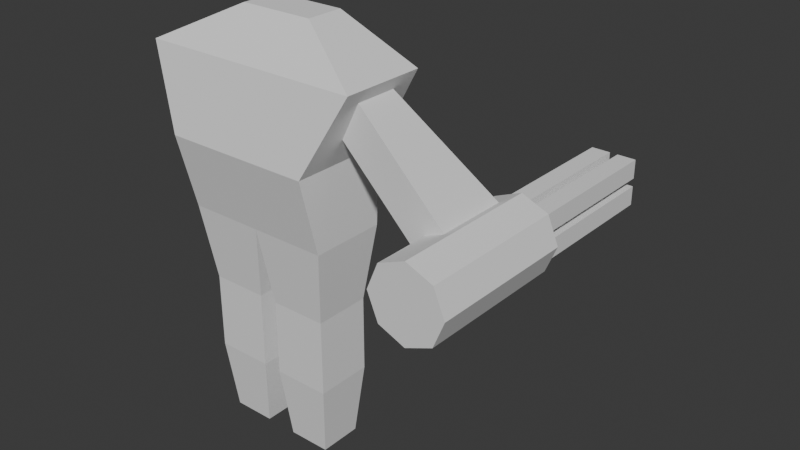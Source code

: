 # Source: minigunner_a.blend  (saved by Blender 4.2.66; exported with 4.5.12 LTS)
import bpy
from mathutils import Matrix  # noqa: F401  (used for matrix-valued properties, if any)

bpy.ops.wm.read_factory_settings(use_empty=True)
scene = bpy.context.scene
scene.name = 'Scene'

# ---- materials (node trees are filled in below, after node groups)
mat_material = bpy.data.materials.new('Material')
mat_material.alpha_threshold = 0.0
mat_material.use_transparent_shadow = False
mat_material.roughness = 0.5
mat_material.line_color = (0.0, 0.0, 0.0, 1.0)

# ---- material node trees
mat_material.use_nodes = True; mat_material.node_tree.nodes.clear()
_N = mat_material.node_tree.nodes; _L = mat_material.node_tree.links
n0 = _N.new('ShaderNodeOutputMaterial'); n0.name = 'Material Output'; n0.location = (300, 300)
n1 = _N.new('ShaderNodeBsdfPrincipled'); n1.name = 'Principled BSDF'; n1.location = (10, 300)
n1.inputs[3].default_value = 1.45
_L.new(n1.outputs[0], n0.inputs[0])
n0.is_active_output = True

# ---- world
world_world = bpy.data.worlds.new('World'); scene.world = world_world
world_world.use_nodes = True; world_world.node_tree.nodes.clear()
_N = world_world.node_tree.nodes; _L = world_world.node_tree.links
n0 = _N.new('ShaderNodeOutputWorld'); n0.name = 'World Output'; n0.location = (300, 300)
n1 = _N.new('ShaderNodeBackground'); n1.name = 'Background'; n1.location = (10, 300)
n1.inputs[0].default_value = (0.05088, 0.05088, 0.05088, 1.0)
_L.new(n1.outputs[0], n0.inputs[0])
n0.is_active_output = True
world_world.color = (0.05088, 0.05088, 0.05088)
world_world.sun_shadow_jitter_overblur = 0.0

# ---- meshes
me_cube = bpy.data.meshes.new('Cube')
me_cube.from_pydata([(3.5, 1.5, 0.5), (3.5, 1.5, -0.5), (3.5, -0.5, 0.5), (3.5, -0.5, -0.5), (-0.5, 0.5, 0.5), (-0.5, 0.5, -0.5), (-0.5, -0.5, 0.5), (-0.5, -0.5, -0.5)], [], [(0, 4, 6, 2), (3, 2, 6, 7), (7, 6, 4, 5), (5, 1, 3, 7), (1, 0, 2, 3), (5, 4, 0, 1)])
_uv = me_cube.uv_layers.new(name='UVMap')
_uv.uv.foreach_set('vector', [0.625, 0.5, 0.875, 0.5, 0.875, 0.75, 0.625, 0.75, 0.375, 0.75, 0.625, 0.75, 0.625, 1.0, 0.375, 1.0, 0.375, 0.0, 0.625, 0.0, 0.625, 0.25, 0.375, 0.25, 0.125, 0.5, 0.375, 0.5, 0.375, 0.75, 0.125, 0.75, 0.375, 0.5, 0.625, 0.5, 0.625, 0.75, 0.375, 0.75, 0.375, 0.25, 0.625, 0.25, 0.625, 0.5, 0.375, 0.5])
me_cube.materials.append(mat_material)
me_cube.use_mirror_vertex_groups = False
me_cube.update()
me_cylinder = bpy.data.meshes.new('Cylinder')
me_cylinder.from_pydata([(0.0, 1.0, -2.0), (0.0, 1.0, 2.0), (0.7071, 0.7071, -2.0), (0.7071, 0.7071, 2.0), (1.0, 0.0, -2.0), (1.0, 0.0, 2.0), (0.7071, -0.7071, -2.0), (0.7071, -0.7071, 2.0), (0.0, -1.0, -2.0), (0.0, -1.0, 2.0), (-0.7071, -0.7071, -2.0), (-0.7071, -0.7071, 2.0), (-1.0, 0.0, -2.0), (-1.0, 0.0, 2.0), (-0.7071, 0.7071, -2.0), (-0.7071, 0.7071, 2.0)], [], [(0, 1, 3, 2), (2, 3, 5, 4), (4, 5, 7, 6), (6, 7, 9, 8), (8, 9, 11, 10), (10, 11, 13, 12), (3, 1, 15, 13, 11, 9, 7, 5), (12, 13, 15, 14), (14, 15, 1, 0), (0, 2, 4, 6, 8, 10, 12, 14)])
_uv = me_cylinder.uv_layers.new(name='UVMap')
_uv.uv.foreach_set('vector', [1.0, 0.5, 1.0, 1.0, 0.875, 1.0, 0.875, 0.5, 0.875, 0.5, 0.875, 1.0, 0.75, 1.0, 0.75, 0.5, 0.75, 0.5, 0.75, 1.0, 0.625, 1.0, 0.625, 0.5, 0.625, 0.5, 0.625, 1.0, 0.5, 1.0, 0.5, 0.5, 0.5, 0.5, 0.5, 1.0, 0.375, 1.0, 0.375, 0.5, 0.375, 0.5, 0.375, 1.0, 0.25, 1.0, 0.25, 0.5, 0.4197, 0.4197, 0.25, 0.49, 0.08029, 0.4197, 0.01, 0.25, 0.08029, 0.08029, 0.25, 0.01, 0.4197, 0.08029, 0.49, 0.25, 0.25, 0.5, 0.25, 1.0, 0.125, 1.0, 0.125, 0.5, 0.125, 0.5, 0.125, 1.0, 0.0, 1.0, 0.0, 0.5, 0.75, 0.49, 0.9197, 0.4197, 0.99, 0.25, 0.9197, 0.08029, 0.75, 0.01, 0.5803, 0.08029, 0.51, 0.25, 0.5803, 0.4197])
me_cylinder.update()
me_cylinder_001 = bpy.data.meshes.new('Cylinder.001')
me_cylinder_001.from_pydata([(0.0, 0.35, -2.0), (0.0, 0.35, 2.0), (0.35, 0.0, -2.0), (0.35, 0.0, 2.0), (0.0, -0.35, -2.0), (0.0, -0.35, 2.0), (-0.35, 0.0, -2.0), (-0.35, 0.0, 2.0)], [], [(0, 1, 3, 2), (2, 3, 5, 4), (3, 1, 7, 5), (4, 5, 7, 6), (6, 7, 1, 0), (0, 2, 4, 6)])
_uv = me_cylinder_001.uv_layers.new(name='UVMap')
_uv.uv.foreach_set('vector', [1.0, 0.5, 1.0, 1.0, 0.75, 1.0, 0.75, 0.5, 0.75, 0.5, 0.75, 1.0, 0.5, 1.0, 0.5, 0.5, 0.49, 0.25, 0.25, 0.49, 0.01, 0.25, 0.25, 0.01, 0.5, 0.5, 0.5, 1.0, 0.25, 1.0, 0.25, 0.5, 0.25, 0.5, 0.25, 1.0, 0.0, 1.0, 0.0, 0.5, 0.75, 0.49, 0.99, 0.25, 0.75, 0.01, 0.51, 0.25])
me_cylinder_001.update()
me_cylinder_002 = bpy.data.meshes.new('Cylinder.002')
me_cylinder_002.from_pydata([(0.0, 0.35, -2.0), (0.0, 0.35, 2.0), (0.35, 0.0, -2.0), (0.35, 0.0, 2.0), (0.0, -0.35, -2.0), (0.0, -0.35, 2.0), (-0.35, 0.0, -2.0), (-0.35, 0.0, 2.0)], [], [(0, 1, 3, 2), (2, 3, 5, 4), (3, 1, 7, 5), (4, 5, 7, 6), (6, 7, 1, 0), (0, 2, 4, 6)])
_uv = me_cylinder_002.uv_layers.new(name='UVMap')
_uv.uv.foreach_set('vector', [1.0, 0.5, 1.0, 1.0, 0.75, 1.0, 0.75, 0.5, 0.75, 0.5, 0.75, 1.0, 0.5, 1.0, 0.5, 0.5, 0.49, 0.25, 0.25, 0.49, 0.01, 0.25, 0.25, 0.01, 0.5, 0.5, 0.5, 1.0, 0.25, 1.0, 0.25, 0.5, 0.25, 0.5, 0.25, 1.0, 0.0, 1.0, 0.0, 0.5, 0.75, 0.49, 0.99, 0.25, 0.75, 0.01, 0.51, 0.25])
me_cylinder_002.update()
me_cylinder_003 = bpy.data.meshes.new('Cylinder.003')
me_cylinder_003.from_pydata([(0.0, 0.35, -2.0), (0.0, 0.35, 2.0), (0.35, 0.0, -2.0), (0.35, 0.0, 2.0), (0.0, -0.35, -2.0), (0.0, -0.35, 2.0), (-0.35, 0.0, -2.0), (-0.35, 0.0, 2.0)], [], [(0, 1, 3, 2), (2, 3, 5, 4), (3, 1, 7, 5), (4, 5, 7, 6), (6, 7, 1, 0), (0, 2, 4, 6)])
_uv = me_cylinder_003.uv_layers.new(name='UVMap')
_uv.uv.foreach_set('vector', [1.0, 0.5, 1.0, 1.0, 0.75, 1.0, 0.75, 0.5, 0.75, 0.5, 0.75, 1.0, 0.5, 1.0, 0.5, 0.5, 0.49, 0.25, 0.25, 0.49, 0.01, 0.25, 0.25, 0.01, 0.5, 0.5, 0.5, 1.0, 0.25, 1.0, 0.25, 0.5, 0.25, 0.5, 0.25, 1.0, 0.0, 1.0, 0.0, 0.5, 0.75, 0.49, 0.99, 0.25, 0.75, 0.01, 0.51, 0.25])
me_cylinder_003.update()
me_cylinder_004 = bpy.data.meshes.new('Cylinder.004')
me_cylinder_004.from_pydata([(0.0, 0.35, -2.0), (0.0, 0.35, 2.0), (0.35, 0.0, -2.0), (0.35, 0.0, 2.0), (0.0, -0.35, -2.0), (0.0, -0.35, 2.0), (-0.35, 0.0, -2.0), (-0.35, 0.0, 2.0)], [], [(0, 1, 3, 2), (2, 3, 5, 4), (3, 1, 7, 5), (4, 5, 7, 6), (6, 7, 1, 0), (0, 2, 4, 6)])
_uv = me_cylinder_004.uv_layers.new(name='UVMap')
_uv.uv.foreach_set('vector', [1.0, 0.5, 1.0, 1.0, 0.75, 1.0, 0.75, 0.5, 0.75, 0.5, 0.75, 1.0, 0.5, 1.0, 0.5, 0.5, 0.49, 0.25, 0.25, 0.49, 0.01, 0.25, 0.25, 0.01, 0.5, 0.5, 0.5, 1.0, 0.25, 1.0, 0.25, 0.5, 0.25, 0.5, 0.25, 1.0, 0.0, 1.0, 0.0, 0.5, 0.75, 0.49, 0.99, 0.25, 0.75, 0.01, 0.51, 0.25])
me_cylinder_004.update()
me_cube_001 = bpy.data.meshes.new('Cube.001')
me_cube_001.from_pydata([(2.0, -2.0, -1.0), (3.0, -1.5, 1.0), (2.0, 0.6, -1.0), (3.0, 0.75, 1.0), (0.0, 0.6, -1.0), (0.0, 0.75, 1.0), (0.0, -2.0, -1.0), (0.0, -1.5, 1.0), (0.0, 0.5, 2.0), (1.0, 0.5, 2.0), (1.0, -0.5, 2.0), (0.0, -0.5, 2.0), (2.0, -1.5, -3.0), (2.0, 0.5, -3.0), (0.0, -1.5, -3.0), (0.0, 0.5, -3.0), (1.75, -1.25, -5.0), (1.75, 0.25, -5.0), (0.25, -1.25, -5.0), (0.25, 0.25, -5.0), (1.75, -1.25, -7.0), (1.75, 0.25, -7.0), (0.25, -1.25, -7.0), (0.25, 0.25, -7.0), (1.562, -1.062, -8.9), (1.562, 0.0625, -8.9), (0.4375, -1.062, -8.9), (0.4375, 0.0625, -8.9)], [], [(4, 5, 3, 2), (2, 3, 1, 0), (6, 4, 15, 14), (7, 1, 10, 11), (0, 1, 7, 6), (9, 8, 11, 10), (1, 3, 9, 10), (5, 7, 11, 8), (3, 5, 8, 9), (13, 12, 16, 17), (0, 6, 14, 12), (4, 2, 13, 15), (2, 0, 12, 13), (18, 19, 23, 22), (14, 15, 19, 18), (12, 14, 18, 16), (15, 13, 17, 19), (23, 21, 25, 27), (16, 18, 22, 20), (19, 17, 21, 23), (17, 16, 20, 21), (27, 25, 24, 26), (21, 20, 24, 25), (22, 23, 27, 26), (20, 22, 26, 24)])
_uv = me_cube_001.uv_layers.new(name='UVMap')
_uv.uv.foreach_set('vector', [0.375, 0.375, 0.625, 0.375, 0.625, 0.5, 0.375, 0.5, 0.375, 0.5, 0.625, 0.5, 0.625, 0.75, 0.375, 0.75, 0.0, 0.0, 0.0, 0.0, 0.0, 0.0, 0.0, 0.0, 0.625, 0.875, 0.625, 0.75, 0.625, 0.75, 0.625, 0.875, 0.375, 0.75, 0.625, 0.75, 0.625, 0.875, 0.375, 0.875, 0.625, 0.5, 0.75, 0.5, 0.75, 0.75, 0.625, 0.75, 0.625, 0.75, 0.625, 0.5, 0.625, 0.5, 0.625, 0.75, 0.0, 0.0, 0.0, 0.0, 0.0, 0.0, 0.0, 0.0, 0.625, 0.5, 0.625, 0.375, 0.625, 0.375, 0.625, 0.5, 0.375, 0.5, 0.375, 0.75, 0.375, 0.75, 0.375, 0.5, 0.375, 0.75, 0.375, 0.875, 0.375, 0.875, 0.375, 0.75, 0.375, 0.375, 0.375, 0.5, 0.375, 0.5, 0.375, 0.375, 0.375, 0.5, 0.375, 0.75, 0.375, 0.75, 0.375, 0.5, 0.0, 0.0, 0.0, 0.0, 0.0, 0.0, 0.0, 0.0, 0.0, 0.0, 0.0, 0.0, 0.0, 0.0, 0.0, 0.0, 0.375, 0.75, 0.375, 0.875, 0.375, 0.875, 0.375, 0.75, 0.375, 0.375, 0.375, 0.5, 0.375, 0.5, 0.375, 0.375, 0.375, 0.375, 0.375, 0.5, 0.375, 0.5, 0.375, 0.375, 0.375, 0.75, 0.375, 0.875, 0.375, 0.875, 0.375, 0.75, 0.375, 0.375, 0.375, 0.5, 0.375, 0.5, 0.375, 0.375, 0.375, 0.5, 0.375, 0.75, 0.375, 0.75, 0.375, 0.5, 0.25, 0.5, 0.375, 0.5, 0.375, 0.75, 0.25, 0.75, 0.375, 0.5, 0.375, 0.75, 0.375, 0.75, 0.375, 0.5, 0.0, 0.0, 0.0, 0.0, 0.0, 0.0, 0.0, 0.0, 0.375, 0.75, 0.375, 0.875, 0.375, 0.875, 0.375, 0.75])
me_cube_001.update()

# ---- objects
ob_rarm = bpy.data.objects.new('RArm', me_cube)
ob_minigun = bpy.data.objects.new('Minigun', me_cylinder)
ob_barrel1 = bpy.data.objects.new('Barrel1', me_cylinder_001)
ob_barrel2 = bpy.data.objects.new('Barrel2', me_cylinder_002)
ob_barrel3 = bpy.data.objects.new('Barrel3', me_cylinder_003)
ob_barrel4 = bpy.data.objects.new('Barrel4', me_cylinder_004)
ob_cube = bpy.data.objects.new('Cube', me_cube_001)

# ---- transforms, parenting, visibility, modifiers, constraints
ob_rarm.location = (2.5, -0.5, 0.3)
ob_rarm.rotation_euler = (6.475e-09, 0.7854, 3.935e-08)
ob_rarm.lock_rotations_4d = False
ob_rarm.empty_display_type = 'ARROWS'
ob_rarm.lineart.crease_threshold = 0.0
ob_minigun.parent = ob_rarm
ob_minigun.location = (4.0, 0.0, 0.0)
ob_minigun.rotation_euler = (1.571, 0.0, 0.0)
ob_barrel1.parent = ob_minigun
ob_barrel1.matrix_parent_inverse = Matrix(((1.0, 0.0, 0.0, -4.0), (0.0, -4.371e-08, 1.0, 0.0), (0.0, -1.0, -4.371e-08, 0.0), (-0.0, 0.0, -0.0, 1.0)))
ob_barrel1.location = (4.0, 4.0, 0.5)
ob_barrel1.rotation_euler = (1.571, 0.0, 0.0)
ob_barrel2.parent = ob_minigun
ob_barrel2.matrix_parent_inverse = Matrix(((1.0, 0.0, 0.0, -4.0), (0.0, -4.371e-08, 1.0, 0.0), (0.0, -1.0, -4.371e-08, 0.0), (-0.0, 0.0, -0.0, 1.0)))
ob_barrel2.location = (4.0, 4.0, -0.5)
ob_barrel2.rotation_euler = (1.571, 0.0, 0.0)
ob_barrel3.parent = ob_minigun
ob_barrel3.matrix_parent_inverse = Matrix(((1.0, 0.0, 0.0, -4.0), (0.0, -4.371e-08, 1.0, 0.0), (0.0, -1.0, -4.371e-08, 0.0), (-0.0, 0.0, -0.0, 1.0)))
ob_barrel3.location = (3.5, 4.0, -2.98e-08)
ob_barrel3.rotation_euler = (1.571, 1.571, 0.0)
ob_barrel4.parent = ob_minigun
ob_barrel4.matrix_parent_inverse = Matrix(((1.0, 0.0, 0.0, -4.0), (0.0, -4.371e-08, 1.0, 0.0), (0.0, -1.0, -4.371e-08, 0.0), (-0.0, 0.0, -0.0, 1.0)))
ob_barrel4.location = (4.5, 4.0, 2.98e-08)
ob_barrel4.rotation_euler = (1.571, 1.571, 0.0)
ob_cube.location = (0.0, 0.0, 0.0)
_m = ob_cube.modifiers.new('Mirror', 'MIRROR')

# ---- collection membership
scene.collection.objects.link(ob_rarm)
scene.collection.objects.link(ob_minigun)
scene.collection.objects.link(ob_barrel1)
scene.collection.objects.link(ob_barrel2)
scene.collection.objects.link(ob_barrel3)
scene.collection.objects.link(ob_barrel4)
scene.collection.objects.link(ob_cube)

# ---- scene / render settings (as saved in the file)
scene.frame_start = 1; scene.frame_end = 250; scene.frame_set(1)
scene.render.engine = 'BLENDER_EEVEE_NEXT'
bpy.context.view_layer.update()

# ---- added for rendering (the .blend has no active camera and no usable light): camera, sun
cam_auto = bpy.data.cameras.new('AutoCamera')
cam_auto.lens = 50.0
cam_auto.sensor_width = 36.0
cam_auto.clip_end = 1000.0
ob_auto_camera = bpy.data.objects.new('AutoCamera', cam_auto)
scene.collection.objects.link(ob_auto_camera)
ob_auto_camera.location = (17.2904, -17.0029, 8.88525)
ob_auto_camera.rotation_euler = (1.09748, -7.21219e-08, 0.694738)
scene.camera = ob_auto_camera
light_auto_sun = bpy.data.lights.new('AutoSun', 'SUN')
light_auto_sun.energy = 3.0
light_auto_sun.angle = 0.0523599
ob_auto_sun = bpy.data.objects.new('AutoSun', light_auto_sun)
scene.collection.objects.link(ob_auto_sun)
ob_auto_sun.rotation_euler = (0.872665, 0.174533, 0.523599)
bpy.context.view_layer.update()

